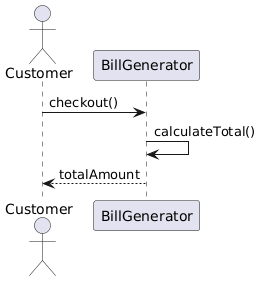

The diagram above was rendered by PlantUML. Its source (embedded in the PNG):
@startuml
actor Customer
participant BillGenerator

Customer -> BillGenerator : checkout()
BillGenerator -> BillGenerator : calculateTotal()
BillGenerator --> Customer : totalAmount
@enduml